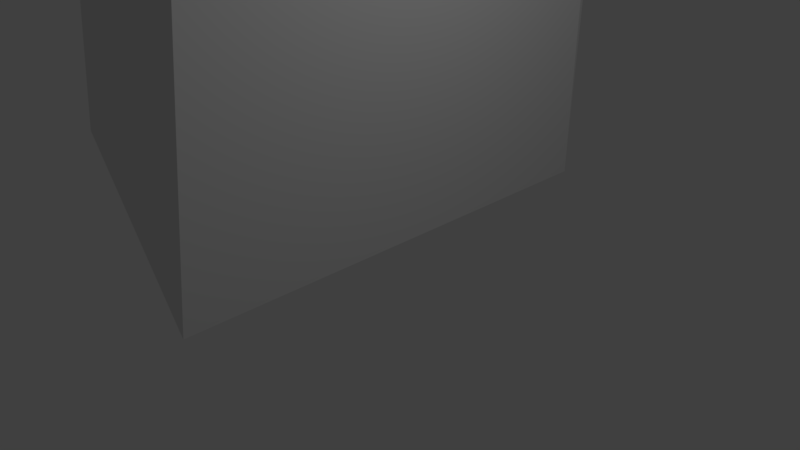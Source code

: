 # Source: grass_03.blend  (saved by Blender 2.79.0; exported with 4.5.12 LTS)
import bpy
from mathutils import Matrix  # noqa: F401  (used for matrix-valued properties, if any)

bpy.ops.wm.read_factory_settings(use_empty=True)
scene = bpy.context.scene
scene.name = 'Scene'

# ---- collections
col_collection_1 = bpy.data.collections.new('Collection 1'); scene.collection.children.link(col_collection_1)

# ---- materials (node trees are filled in below, after node groups)
mat_material = bpy.data.materials.new('Material')
mat_material.alpha_threshold = 0.0
mat_material.use_transparent_shadow = False
mat_material.roughness = 0.5

# ---- material node trees

# ---- world
world_world = bpy.data.worlds.new('World'); scene.world = world_world
world_world.color = (0.05088, 0.05088, 0.05088)
world_world.use_sun_shadow = False
world_world.sun_shadow_jitter_overblur = 0.0
world_world.cycles.sampling_method = 'MANUAL'

# ---- cameras
cam_camera = bpy.data.cameras.new('Camera')
cam_camera.clip_end = 100.0
cam_camera.lens = 35.0
cam_camera.sensor_width = 32.0
cam_camera.sensor_height = 18.0
cam_camera.ortho_scale = 7.314
cam_camera.dof.focus_distance = 0.0
cam_camera.dof.aperture_fstop = 128.0

# ---- lights
light_lamp = bpy.data.lights.new('Lamp', 'POINT')
light_lamp.transmission_factor = 0.0
light_lamp.cutoff_distance = 30.0
light_lamp.energy = 100.0
light_lamp.shadow_buffer_clip_start = 1.001
light_lamp.shadow_soft_size = 0.1
light_lamp.shadow_maximum_resolution = 0.006
light_lamp.use_absolute_resolution = True

# ---- meshes
me_cube = bpy.data.meshes.new('Cube')
me_cube.from_pydata([(0.00587, 0.4027, 0.0), (-0.6307, 0.2444, 13.44), (0.00866, -0.2768, 0.0), (-0.6747, -0.05348, 0.0), (-0.1918, 0.3197, 7.074), (-0.008793, 0.5833, 6.535), (0.1311, 0.2544, 6.678)], [], [(5, 1, 6), (6, 1, 4), (4, 1, 5), (3, 4, 5, 0), (2, 6, 4, 3), (0, 5, 6, 2)])
_uv = me_cube.uv_layers.new(name='UVMap')
_uv.uv.foreach_set('vector', [0.7588, 0.5127, 0.9792, 0.02081, 0.919, 0.504, 0.3707, 0.5017, 0.6907, 0.02081, 0.516, 0.4735, 0.1669, 0.5245, 0.3707, 0.9775, 0.02081, 0.4867, 0.3707, 0.02081, 0.1669, 0.5245, 0.02081, 0.4867, 0.02275, 0.02135, 0.3733, 0.9779, 0.3707, 0.5017, 0.516, 0.4735, 0.6907, 0.9777, 0.6907, 0.9774, 0.7588, 0.5127, 0.919, 0.504, 0.9792, 0.9792])
me_cube.materials.append(mat_material)
me_cube.use_remesh_preserve_volume = False
me_cube.use_remesh_preserve_attributes = False
me_cube.use_mirror_vertex_groups = False
me_cube.update()

# ---- objects
ob_cube = bpy.data.objects.new('Cube', me_cube)
ob_lamp = bpy.data.objects.new('Lamp', light_lamp)
ob_camera = bpy.data.objects.new('Camera', cam_camera)

# ---- transforms, parenting, visibility, modifiers, constraints
ob_cube.location = (0.0, 0.0, 0.0)
ob_cube.scale = (10.0, 10.0, 10.0)
ob_cube.lock_rotations_4d = False
ob_cube.empty_display_type = 'ARROWS'
ob_cube.lineart.crease_threshold = 0.0
ob_lamp.location = (4.076, 1.005, 5.904)
ob_lamp.rotation_euler = (0.6503, 0.05522, 1.866)
ob_lamp.lock_rotations_4d = False
ob_lamp.empty_display_type = 'ARROWS'
ob_lamp.color = (0.0, 0.0, 0.0, 0.0)
ob_lamp.lineart.crease_threshold = 0.0
ob_camera.location = (7.481, -6.508, 5.344)
ob_camera.rotation_euler = (1.109, 0.0, 0.8149)
ob_camera.lock_rotations_4d = False
ob_camera.empty_display_type = 'ARROWS'
ob_camera.color = (0.0, 0.0, 0.0, 0.0)
ob_camera.display_type = 'WIRE'
ob_camera.lineart.crease_threshold = 0.0

# ---- collection membership
col_collection_1.objects.link(ob_cube)
col_collection_1.objects.link(ob_lamp)
col_collection_1.objects.link(ob_camera)

# ---- scene / render settings (as saved in the file)
scene.camera = ob_camera
scene.frame_start = 1; scene.frame_end = 250; scene.frame_set(1)
scene.render.engine = 'BLENDER_EEVEE_NEXT'
scene.render.resolution_percentage = 50
scene.render.dither_intensity = 0.0
scene.cycles.use_denoising = False
scene.cycles.samples = 128
scene.cycles.sampling_pattern = 'TABULATED_SOBOL'
scene.cycles.use_adaptive_sampling = False
scene.cycles.use_light_tree = False
scene.cycles.blur_glossy = 0.0
scene.cycles.sample_clamp_indirect = 0.0
scene.view_settings.view_transform = 'Standard'
scene.unit_settings.scale_length = 0.01
bpy.context.view_layer.update()

